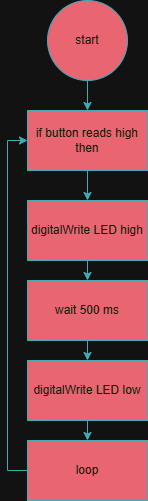

The diagram above was exported from draw.io. Its source (the exported page's mxGraphModel, read from the mxfile embedded in the PNG):
<mxGraphModel dx="946" dy="563" grid="1" gridSize="10" guides="1" tooltips="1" connect="1" arrows="1" fold="1" page="1" pageScale="1" pageWidth="850" pageHeight="1100" math="0" shadow="0">
  <root>
    <mxCell id="0" />
    <mxCell id="1" parent="0" />
    <mxCell id="JeoMKITXyNHGKtzQj7HQ-8" edge="1" parent="1" source="JeoMKITXyNHGKtzQj7HQ-1" style="edgeStyle=orthogonalEdgeStyle;rounded=0;orthogonalLoop=1;jettySize=auto;html=1;exitX=0.5;exitY=1;exitDx=0;exitDy=0;entryX=0.5;entryY=0;entryDx=0;entryDy=0;strokeColor=#028090;fontColor=#E4FDE1;fillColor=#F45B69;" target="JeoMKITXyNHGKtzQj7HQ-2">
      <mxGeometry relative="1" as="geometry" />
    </mxCell>
    <mxCell id="JeoMKITXyNHGKtzQj7HQ-1" parent="1" style="ellipse;whiteSpace=wrap;html=1;aspect=fixed;strokeColor=#028090;fontColor=#E4FDE1;fillColor=#F45B69;" value="start" vertex="1">
      <mxGeometry height="80" width="80" x="380" y="20" as="geometry" />
    </mxCell>
    <mxCell id="JeoMKITXyNHGKtzQj7HQ-9" edge="1" parent="1" source="JeoMKITXyNHGKtzQj7HQ-2" style="edgeStyle=orthogonalEdgeStyle;rounded=0;orthogonalLoop=1;jettySize=auto;html=1;exitX=0.5;exitY=1;exitDx=0;exitDy=0;strokeColor=#028090;fontColor=#E4FDE1;fillColor=#F45B69;" target="JeoMKITXyNHGKtzQj7HQ-3">
      <mxGeometry relative="1" as="geometry" />
    </mxCell>
    <mxCell id="JeoMKITXyNHGKtzQj7HQ-2" parent="1" style="rounded=0;whiteSpace=wrap;html=1;strokeColor=#028090;fontColor=#E4FDE1;fillColor=#F45B69;" value="if button reads high then" vertex="1">
      <mxGeometry height="60" width="120" x="360" y="130" as="geometry" />
    </mxCell>
    <mxCell id="JeoMKITXyNHGKtzQj7HQ-10" edge="1" parent="1" source="JeoMKITXyNHGKtzQj7HQ-3" style="edgeStyle=orthogonalEdgeStyle;rounded=0;orthogonalLoop=1;jettySize=auto;html=1;exitX=0.5;exitY=1;exitDx=0;exitDy=0;entryX=0.5;entryY=0;entryDx=0;entryDy=0;strokeColor=#028090;fontColor=#E4FDE1;fillColor=#F45B69;" target="JeoMKITXyNHGKtzQj7HQ-4">
      <mxGeometry relative="1" as="geometry" />
    </mxCell>
    <mxCell id="JeoMKITXyNHGKtzQj7HQ-3" parent="1" style="rounded=0;whiteSpace=wrap;html=1;strokeColor=#028090;fontColor=#E4FDE1;fillColor=#F45B69;" value="digitalWrite LED high" vertex="1">
      <mxGeometry height="60" width="120" x="360" y="220" as="geometry" />
    </mxCell>
    <mxCell id="JeoMKITXyNHGKtzQj7HQ-11" edge="1" parent="1" source="JeoMKITXyNHGKtzQj7HQ-4" style="edgeStyle=orthogonalEdgeStyle;rounded=0;orthogonalLoop=1;jettySize=auto;html=1;exitX=0.5;exitY=1;exitDx=0;exitDy=0;entryX=0.5;entryY=0;entryDx=0;entryDy=0;strokeColor=#028090;fontColor=#E4FDE1;fillColor=#F45B69;" target="JeoMKITXyNHGKtzQj7HQ-5">
      <mxGeometry relative="1" as="geometry" />
    </mxCell>
    <mxCell id="JeoMKITXyNHGKtzQj7HQ-4" parent="1" style="rounded=0;whiteSpace=wrap;html=1;strokeColor=#028090;fontColor=#E4FDE1;fillColor=#F45B69;" value="wait 500 ms" vertex="1">
      <mxGeometry height="60" width="120" x="360" y="300" as="geometry" />
    </mxCell>
    <mxCell id="JeoMKITXyNHGKtzQj7HQ-12" edge="1" parent="1" source="JeoMKITXyNHGKtzQj7HQ-5" style="edgeStyle=orthogonalEdgeStyle;rounded=0;orthogonalLoop=1;jettySize=auto;html=1;exitX=0.5;exitY=1;exitDx=0;exitDy=0;entryX=0.5;entryY=0;entryDx=0;entryDy=0;strokeColor=#028090;fontColor=#E4FDE1;fillColor=#F45B69;" target="JeoMKITXyNHGKtzQj7HQ-6">
      <mxGeometry relative="1" as="geometry" />
    </mxCell>
    <mxCell id="JeoMKITXyNHGKtzQj7HQ-5" parent="1" style="rounded=0;whiteSpace=wrap;html=1;strokeColor=#028090;fontColor=#E4FDE1;fillColor=#F45B69;" value="digitalWrite LED low" vertex="1">
      <mxGeometry height="60" width="120" x="360" y="380" as="geometry" />
    </mxCell>
    <mxCell id="JeoMKITXyNHGKtzQj7HQ-7" edge="1" parent="1" source="JeoMKITXyNHGKtzQj7HQ-6" style="edgeStyle=orthogonalEdgeStyle;rounded=0;orthogonalLoop=1;jettySize=auto;html=1;exitX=0;exitY=0.5;exitDx=0;exitDy=0;entryX=0;entryY=0.5;entryDx=0;entryDy=0;strokeColor=#028090;fontColor=#E4FDE1;fillColor=#F45B69;" target="JeoMKITXyNHGKtzQj7HQ-2">
      <mxGeometry relative="1" as="geometry" />
    </mxCell>
    <mxCell id="JeoMKITXyNHGKtzQj7HQ-6" parent="1" style="rounded=0;whiteSpace=wrap;html=1;strokeColor=#028090;fontColor=#E4FDE1;fillColor=#F45B69;" value="loop" vertex="1">
      <mxGeometry height="60" width="120" x="360" y="460" as="geometry" />
    </mxCell>
  </root>
</mxGraphModel>